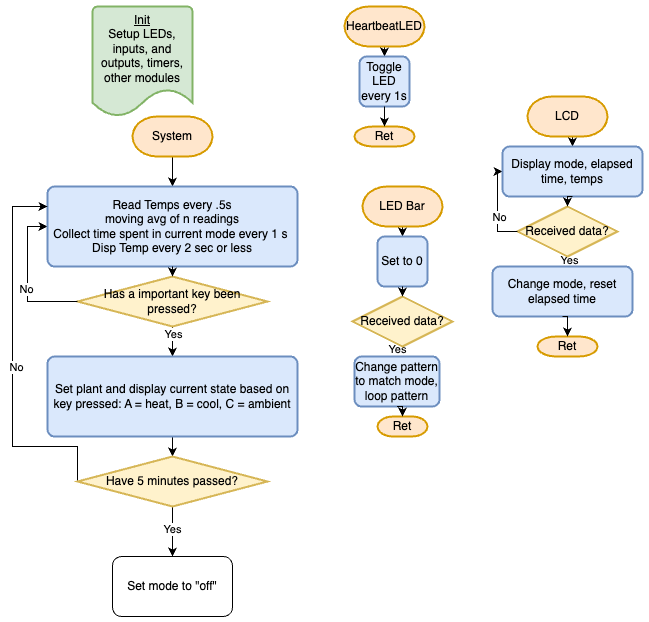

The diagram above was exported from draw.io. Its source (the exported page's mxGraphModel, read from the mxfile embedded in the PNG):
<mxGraphModel dx="1194" dy="674" grid="1" gridSize="10" guides="1" tooltips="1" connect="1" arrows="1" fold="1" page="1" pageScale="1" pageWidth="850" pageHeight="1100" math="0" shadow="0">
  <root>
    <mxCell id="0" />
    <mxCell id="1" parent="0" />
    <mxCell id="ZshORXcRM0CLrv4FuOSH-1" value="&lt;u&gt;Init&lt;/u&gt;&lt;div&gt;Setup LEDs, inputs, and outputs, timers, other modules&lt;/div&gt;" style="strokeWidth=2;html=1;shape=mxgraph.flowchart.document2;whiteSpace=wrap;size=0.25;fillColor=#d5e8d4;strokeColor=#82b366;verticalAlign=top;" parent="1" vertex="1">
      <mxGeometry x="140" y="10" width="100" height="110" as="geometry" />
    </mxCell>
    <mxCell id="ZshORXcRM0CLrv4FuOSH-2" style="edgeStyle=orthogonalEdgeStyle;rounded=0;orthogonalLoop=1;jettySize=auto;html=1;exitX=0.5;exitY=1;exitDx=0;exitDy=0;exitPerimeter=0;entryX=0.5;entryY=0;entryDx=0;entryDy=0;" parent="1" source="ZshORXcRM0CLrv4FuOSH-3" target="ZshORXcRM0CLrv4FuOSH-4" edge="1">
      <mxGeometry relative="1" as="geometry" />
    </mxCell>
    <mxCell id="ZshORXcRM0CLrv4FuOSH-3" value="HeartbeatLED" style="strokeWidth=2;html=1;shape=mxgraph.flowchart.terminator;whiteSpace=wrap;fillColor=#ffe6cc;strokeColor=#d79b00;" parent="1" vertex="1">
      <mxGeometry x="392" y="10" width="80" height="40" as="geometry" />
    </mxCell>
    <mxCell id="ZshORXcRM0CLrv4FuOSH-4" value="Toggle LED every 1s" style="rounded=1;whiteSpace=wrap;html=1;absoluteArcSize=1;arcSize=14;strokeWidth=2;fillColor=#dae8fc;strokeColor=#6c8ebf;" parent="1" vertex="1">
      <mxGeometry x="407" y="60" width="50" height="50" as="geometry" />
    </mxCell>
    <mxCell id="ZshORXcRM0CLrv4FuOSH-5" value="Ret" style="strokeWidth=2;html=1;shape=mxgraph.flowchart.terminator;whiteSpace=wrap;fillColor=#ffe6cc;strokeColor=#d79b00;" parent="1" vertex="1">
      <mxGeometry x="402" y="130" width="60" height="20" as="geometry" />
    </mxCell>
    <mxCell id="ZshORXcRM0CLrv4FuOSH-6" style="edgeStyle=orthogonalEdgeStyle;rounded=0;orthogonalLoop=1;jettySize=auto;html=1;exitX=0.5;exitY=1;exitDx=0;exitDy=0;entryX=0.5;entryY=0;entryDx=0;entryDy=0;entryPerimeter=0;" parent="1" source="ZshORXcRM0CLrv4FuOSH-4" target="ZshORXcRM0CLrv4FuOSH-5" edge="1">
      <mxGeometry relative="1" as="geometry" />
    </mxCell>
    <mxCell id="ZshORXcRM0CLrv4FuOSH-7" style="edgeStyle=orthogonalEdgeStyle;rounded=0;orthogonalLoop=1;jettySize=auto;html=1;exitX=0.5;exitY=1;exitDx=0;exitDy=0;exitPerimeter=0;entryX=0.5;entryY=0;entryDx=0;entryDy=0;" parent="1" source="ZshORXcRM0CLrv4FuOSH-8" target="ZshORXcRM0CLrv4FuOSH-14" edge="1">
      <mxGeometry relative="1" as="geometry" />
    </mxCell>
    <mxCell id="ZshORXcRM0CLrv4FuOSH-8" value="System" style="strokeWidth=2;html=1;shape=mxgraph.flowchart.terminator;whiteSpace=wrap;fillColor=#ffe6cc;strokeColor=#d79b00;" parent="1" vertex="1">
      <mxGeometry x="180" y="120" width="80" height="40" as="geometry" />
    </mxCell>
    <mxCell id="vu8XMZF-7I6ecGVVjvd9-10" value="" style="edgeStyle=orthogonalEdgeStyle;rounded=0;orthogonalLoop=1;jettySize=auto;html=1;" edge="1" parent="1" source="ZshORXcRM0CLrv4FuOSH-11" target="EiZW_0SDW5FdoapJYeQn-1">
      <mxGeometry relative="1" as="geometry" />
    </mxCell>
    <mxCell id="vu8XMZF-7I6ecGVVjvd9-11" value="Yes" style="edgeLabel;html=1;align=center;verticalAlign=middle;resizable=0;points=[];" vertex="1" connectable="0" parent="vu8XMZF-7I6ecGVVjvd9-10">
      <mxGeometry x="-0.72" relative="1" as="geometry">
        <mxPoint as="offset" />
      </mxGeometry>
    </mxCell>
    <mxCell id="ZshORXcRM0CLrv4FuOSH-11" value="Has a important key been pressed?" style="strokeWidth=2;html=1;shape=mxgraph.flowchart.decision;whiteSpace=wrap;fillColor=#fff2cc;strokeColor=#d6b656;" parent="1" vertex="1">
      <mxGeometry x="125" y="280" width="190" height="50" as="geometry" />
    </mxCell>
    <mxCell id="ZshORXcRM0CLrv4FuOSH-12" style="edgeStyle=orthogonalEdgeStyle;rounded=0;orthogonalLoop=1;jettySize=auto;html=1;exitX=0;exitY=0.5;exitDx=0;exitDy=0;exitPerimeter=0;entryX=0;entryY=0.5;entryDx=0;entryDy=0;" parent="1" source="ZshORXcRM0CLrv4FuOSH-11" target="ZshORXcRM0CLrv4FuOSH-14" edge="1">
      <mxGeometry relative="1" as="geometry" />
    </mxCell>
    <mxCell id="ZshORXcRM0CLrv4FuOSH-13" value="No" style="edgeLabel;html=1;align=center;verticalAlign=middle;resizable=0;points=[];" parent="ZshORXcRM0CLrv4FuOSH-12" connectable="0" vertex="1">
      <mxGeometry x="-0.1375" y="2" relative="1" as="geometry">
        <mxPoint as="offset" />
      </mxGeometry>
    </mxCell>
    <mxCell id="ZshORXcRM0CLrv4FuOSH-14" value="&lt;div&gt;Read Temps every .5s&lt;/div&gt;&lt;div&gt;moving avg of n readings&lt;/div&gt;&lt;div&gt;Collect time spent in current mode every 1 s&amp;nbsp;&lt;/div&gt;&lt;div&gt;Disp Temp every 2 sec or less&lt;/div&gt;" style="rounded=1;whiteSpace=wrap;html=1;absoluteArcSize=1;arcSize=14;strokeWidth=2;fillColor=#dae8fc;strokeColor=#6c8ebf;" parent="1" vertex="1">
      <mxGeometry x="95" y="190" width="250" height="80" as="geometry" />
    </mxCell>
    <mxCell id="ZshORXcRM0CLrv4FuOSH-15" style="edgeStyle=orthogonalEdgeStyle;rounded=0;orthogonalLoop=1;jettySize=auto;html=1;exitX=0.5;exitY=1;exitDx=0;exitDy=0;entryX=0.5;entryY=0;entryDx=0;entryDy=0;entryPerimeter=0;" parent="1" source="ZshORXcRM0CLrv4FuOSH-14" target="ZshORXcRM0CLrv4FuOSH-11" edge="1">
      <mxGeometry relative="1" as="geometry" />
    </mxCell>
    <mxCell id="ZshORXcRM0CLrv4FuOSH-73" style="edgeStyle=orthogonalEdgeStyle;rounded=0;orthogonalLoop=1;jettySize=auto;html=1;exitX=0.5;exitY=1;exitDx=0;exitDy=0;exitPerimeter=0;entryX=0.5;entryY=0;entryDx=0;entryDy=0;" parent="1" source="ZshORXcRM0CLrv4FuOSH-68" target="ZshORXcRM0CLrv4FuOSH-72" edge="1">
      <mxGeometry relative="1" as="geometry" />
    </mxCell>
    <mxCell id="ZshORXcRM0CLrv4FuOSH-68" value="LCD" style="strokeWidth=2;html=1;shape=mxgraph.flowchart.terminator;whiteSpace=wrap;fillColor=#ffe6cc;strokeColor=#d79b00;" parent="1" vertex="1">
      <mxGeometry x="575" y="100" width="80" height="40" as="geometry" />
    </mxCell>
    <mxCell id="ZshORXcRM0CLrv4FuOSH-76" style="edgeStyle=orthogonalEdgeStyle;rounded=0;orthogonalLoop=1;jettySize=auto;html=1;exitX=0.5;exitY=1;exitDx=0;exitDy=0;exitPerimeter=0;" parent="1" source="ZshORXcRM0CLrv4FuOSH-69" edge="1">
      <mxGeometry relative="1" as="geometry">
        <mxPoint x="615" y="270" as="targetPoint" />
      </mxGeometry>
    </mxCell>
    <mxCell id="ZshORXcRM0CLrv4FuOSH-91" value="Yes" style="edgeLabel;html=1;align=center;verticalAlign=middle;resizable=0;points=[];" parent="ZshORXcRM0CLrv4FuOSH-76" connectable="0" vertex="1">
      <mxGeometry x="-0.4" y="1" relative="1" as="geometry">
        <mxPoint as="offset" />
      </mxGeometry>
    </mxCell>
    <mxCell id="ZshORXcRM0CLrv4FuOSH-69" value="Received data?" style="strokeWidth=2;html=1;shape=mxgraph.flowchart.decision;whiteSpace=wrap;fillColor=#fff2cc;strokeColor=#d6b656;" parent="1" vertex="1">
      <mxGeometry x="565" y="210" width="100" height="50" as="geometry" />
    </mxCell>
    <mxCell id="ZshORXcRM0CLrv4FuOSH-71" style="edgeStyle=orthogonalEdgeStyle;rounded=0;orthogonalLoop=1;jettySize=auto;html=1;exitX=0;exitY=0.5;exitDx=0;exitDy=0;exitPerimeter=0;entryX=0;entryY=0.5;entryDx=0;entryDy=0;" parent="1" source="ZshORXcRM0CLrv4FuOSH-69" target="ZshORXcRM0CLrv4FuOSH-72" edge="1">
      <mxGeometry relative="1" as="geometry" />
    </mxCell>
    <mxCell id="ZshORXcRM0CLrv4FuOSH-75" value="No" style="edgeLabel;html=1;align=center;verticalAlign=middle;resizable=0;points=[];" parent="ZshORXcRM0CLrv4FuOSH-71" connectable="0" vertex="1">
      <mxGeometry x="-0.1879" y="-1" relative="1" as="geometry">
        <mxPoint as="offset" />
      </mxGeometry>
    </mxCell>
    <mxCell id="ZshORXcRM0CLrv4FuOSH-72" value="Display mode, elapsed time, temps" style="rounded=1;whiteSpace=wrap;html=1;absoluteArcSize=1;arcSize=14;strokeWidth=2;fillColor=#dae8fc;strokeColor=#6c8ebf;" parent="1" vertex="1">
      <mxGeometry x="550" y="150" width="140" height="50" as="geometry" />
    </mxCell>
    <mxCell id="ZshORXcRM0CLrv4FuOSH-74" style="edgeStyle=orthogonalEdgeStyle;rounded=0;orthogonalLoop=1;jettySize=auto;html=1;exitX=0.5;exitY=1;exitDx=0;exitDy=0;entryX=0.5;entryY=0;entryDx=0;entryDy=0;entryPerimeter=0;" parent="1" source="ZshORXcRM0CLrv4FuOSH-72" target="ZshORXcRM0CLrv4FuOSH-69" edge="1">
      <mxGeometry relative="1" as="geometry" />
    </mxCell>
    <mxCell id="ZshORXcRM0CLrv4FuOSH-77" value="Change mode, reset elapsed time" style="rounded=1;whiteSpace=wrap;html=1;absoluteArcSize=1;arcSize=14;strokeWidth=2;fillColor=#dae8fc;strokeColor=#6c8ebf;" parent="1" vertex="1">
      <mxGeometry x="540" y="270" width="140" height="50" as="geometry" />
    </mxCell>
    <mxCell id="ZshORXcRM0CLrv4FuOSH-78" style="edgeStyle=orthogonalEdgeStyle;rounded=0;orthogonalLoop=1;jettySize=auto;html=1;exitX=0.5;exitY=1;exitDx=0;exitDy=0;exitPerimeter=0;entryX=0.5;entryY=0;entryDx=0;entryDy=0;" parent="1" source="ZshORXcRM0CLrv4FuOSH-79" target="ZshORXcRM0CLrv4FuOSH-83" edge="1">
      <mxGeometry relative="1" as="geometry" />
    </mxCell>
    <mxCell id="ZshORXcRM0CLrv4FuOSH-79" value="LED Bar" style="strokeWidth=2;html=1;shape=mxgraph.flowchart.terminator;whiteSpace=wrap;fillColor=#ffe6cc;strokeColor=#d79b00;" parent="1" vertex="1">
      <mxGeometry x="410" y="190" width="80" height="40" as="geometry" />
    </mxCell>
    <mxCell id="ZshORXcRM0CLrv4FuOSH-88" value="Yes" style="edgeStyle=orthogonalEdgeStyle;rounded=0;orthogonalLoop=1;jettySize=auto;html=1;exitX=0.5;exitY=1;exitDx=0;exitDy=0;exitPerimeter=0;entryX=0.5;entryY=0;entryDx=0;entryDy=0;" parent="1" source="ZshORXcRM0CLrv4FuOSH-80" target="ZshORXcRM0CLrv4FuOSH-87" edge="1">
      <mxGeometry relative="1" as="geometry" />
    </mxCell>
    <mxCell id="ZshORXcRM0CLrv4FuOSH-80" value="Received data?" style="strokeWidth=2;html=1;shape=mxgraph.flowchart.decision;whiteSpace=wrap;fillColor=#fff2cc;strokeColor=#d6b656;" parent="1" vertex="1">
      <mxGeometry x="400" y="300" width="100" height="50" as="geometry" />
    </mxCell>
    <mxCell id="ZshORXcRM0CLrv4FuOSH-83" value="Set to 0" style="rounded=1;whiteSpace=wrap;html=1;absoluteArcSize=1;arcSize=14;strokeWidth=2;fillColor=#dae8fc;strokeColor=#6c8ebf;" parent="1" vertex="1">
      <mxGeometry x="425" y="240" width="50" height="50" as="geometry" />
    </mxCell>
    <mxCell id="ZshORXcRM0CLrv4FuOSH-84" style="edgeStyle=orthogonalEdgeStyle;rounded=0;orthogonalLoop=1;jettySize=auto;html=1;exitX=0.5;exitY=1;exitDx=0;exitDy=0;entryX=0.5;entryY=0;entryDx=0;entryDy=0;entryPerimeter=0;" parent="1" source="ZshORXcRM0CLrv4FuOSH-83" target="ZshORXcRM0CLrv4FuOSH-80" edge="1">
      <mxGeometry relative="1" as="geometry" />
    </mxCell>
    <mxCell id="ZshORXcRM0CLrv4FuOSH-85" value="Ret" style="strokeWidth=2;html=1;shape=mxgraph.flowchart.terminator;whiteSpace=wrap;fillColor=#ffe6cc;strokeColor=#d79b00;" parent="1" vertex="1">
      <mxGeometry x="585" y="340" width="60" height="20" as="geometry" />
    </mxCell>
    <mxCell id="ZshORXcRM0CLrv4FuOSH-86" style="edgeStyle=orthogonalEdgeStyle;rounded=0;orthogonalLoop=1;jettySize=auto;html=1;exitX=0.5;exitY=1;exitDx=0;exitDy=0;entryX=0.5;entryY=0;entryDx=0;entryDy=0;entryPerimeter=0;" parent="1" source="ZshORXcRM0CLrv4FuOSH-77" target="ZshORXcRM0CLrv4FuOSH-85" edge="1">
      <mxGeometry relative="1" as="geometry" />
    </mxCell>
    <mxCell id="ZshORXcRM0CLrv4FuOSH-87" value="Change pattern to match mode, loop pattern" style="rounded=1;whiteSpace=wrap;html=1;absoluteArcSize=1;arcSize=14;strokeWidth=2;fillColor=#dae8fc;strokeColor=#6c8ebf;" parent="1" vertex="1">
      <mxGeometry x="402" y="360" width="85" height="50" as="geometry" />
    </mxCell>
    <mxCell id="ZshORXcRM0CLrv4FuOSH-89" value="Ret" style="strokeWidth=2;html=1;shape=mxgraph.flowchart.terminator;whiteSpace=wrap;fillColor=#ffe6cc;strokeColor=#d79b00;" parent="1" vertex="1">
      <mxGeometry x="425" y="420" width="50" height="20" as="geometry" />
    </mxCell>
    <mxCell id="ZshORXcRM0CLrv4FuOSH-90" style="edgeStyle=orthogonalEdgeStyle;rounded=0;orthogonalLoop=1;jettySize=auto;html=1;exitX=0.5;exitY=1;exitDx=0;exitDy=0;entryX=0.5;entryY=0;entryDx=0;entryDy=0;entryPerimeter=0;" parent="1" source="ZshORXcRM0CLrv4FuOSH-87" target="ZshORXcRM0CLrv4FuOSH-89" edge="1">
      <mxGeometry relative="1" as="geometry" />
    </mxCell>
    <mxCell id="vu8XMZF-7I6ecGVVjvd9-4" value="" style="edgeStyle=orthogonalEdgeStyle;rounded=0;orthogonalLoop=1;jettySize=auto;html=1;" edge="1" parent="1" source="EiZW_0SDW5FdoapJYeQn-1" target="vu8XMZF-7I6ecGVVjvd9-2">
      <mxGeometry relative="1" as="geometry" />
    </mxCell>
    <mxCell id="EiZW_0SDW5FdoapJYeQn-1" value="&lt;div&gt;Set plant and display current state based on key pressed: A = heat, B = cool, C = ambient&lt;/div&gt;" style="rounded=1;whiteSpace=wrap;html=1;absoluteArcSize=1;arcSize=14;strokeWidth=2;fillColor=#dae8fc;strokeColor=#6c8ebf;" parent="1" vertex="1">
      <mxGeometry x="95" y="360" width="250" height="80" as="geometry" />
    </mxCell>
    <mxCell id="vu8XMZF-7I6ecGVVjvd9-3" style="edgeStyle=orthogonalEdgeStyle;rounded=0;orthogonalLoop=1;jettySize=auto;html=1;exitX=0;exitY=0.5;exitDx=0;exitDy=0;exitPerimeter=0;entryX=0;entryY=0.25;entryDx=0;entryDy=0;" edge="1" parent="1" source="vu8XMZF-7I6ecGVVjvd9-2" target="ZshORXcRM0CLrv4FuOSH-14">
      <mxGeometry relative="1" as="geometry">
        <mxPoint x="80" y="250" as="targetPoint" />
        <Array as="points">
          <mxPoint x="125" y="450" />
          <mxPoint x="60" y="450" />
          <mxPoint x="60" y="210" />
        </Array>
      </mxGeometry>
    </mxCell>
    <mxCell id="vu8XMZF-7I6ecGVVjvd9-5" value="No" style="edgeLabel;html=1;align=center;verticalAlign=middle;resizable=0;points=[];" vertex="1" connectable="0" parent="vu8XMZF-7I6ecGVVjvd9-3">
      <mxGeometry x="-0.04" y="-3" relative="1" as="geometry">
        <mxPoint as="offset" />
      </mxGeometry>
    </mxCell>
    <mxCell id="vu8XMZF-7I6ecGVVjvd9-7" style="edgeStyle=orthogonalEdgeStyle;rounded=0;orthogonalLoop=1;jettySize=auto;html=1;exitX=0.5;exitY=1;exitDx=0;exitDy=0;exitPerimeter=0;entryX=0.5;entryY=0;entryDx=0;entryDy=0;" edge="1" parent="1" source="vu8XMZF-7I6ecGVVjvd9-2" target="vu8XMZF-7I6ecGVVjvd9-6">
      <mxGeometry relative="1" as="geometry" />
    </mxCell>
    <mxCell id="vu8XMZF-7I6ecGVVjvd9-8" value="Yes" style="edgeLabel;html=1;align=center;verticalAlign=middle;resizable=0;points=[];" vertex="1" connectable="0" parent="vu8XMZF-7I6ecGVVjvd9-7">
      <mxGeometry x="-0.12" y="-1" relative="1" as="geometry">
        <mxPoint as="offset" />
      </mxGeometry>
    </mxCell>
    <mxCell id="vu8XMZF-7I6ecGVVjvd9-2" value="Have 5 minutes passed?" style="strokeWidth=2;html=1;shape=mxgraph.flowchart.decision;whiteSpace=wrap;fillColor=#fff2cc;strokeColor=#d6b656;" vertex="1" parent="1">
      <mxGeometry x="125" y="460" width="190" height="50" as="geometry" />
    </mxCell>
    <mxCell id="vu8XMZF-7I6ecGVVjvd9-6" value="Set mode to &quot;off&quot;" style="rounded=1;whiteSpace=wrap;html=1;" vertex="1" parent="1">
      <mxGeometry x="160" y="560" width="120" height="60" as="geometry" />
    </mxCell>
  </root>
</mxGraphModel>